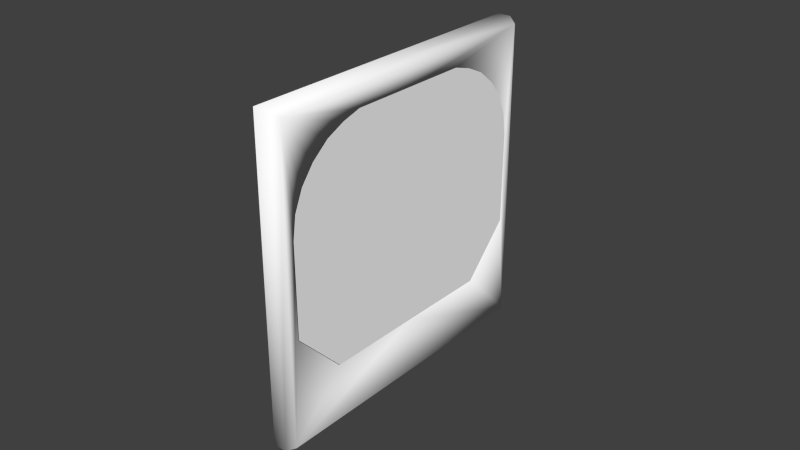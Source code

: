 # Source: ai.blend  (saved by Blender 2.73.0; exported with 4.5.12 LTS)
import bpy
from mathutils import Matrix  # noqa: F401  (used for matrix-valued properties, if any)

bpy.ops.wm.read_factory_settings(use_empty=True)
scene = bpy.context.scene
scene.name = 'Scene'

# ---- collections
col_collection_1 = bpy.data.collections.new('Collection 1'); scene.collection.children.link(col_collection_1)
col_collection_2 = bpy.data.collections.new('Collection 2'); scene.collection.children.link(col_collection_2)

# ---- materials (node trees are filled in below, after node groups)
mat_defaultwhite = bpy.data.materials.new('DefaultWhite')
mat_defaultwhite.alpha_threshold = 0.0
mat_defaultwhite.use_transparent_shadow = False
mat_defaultwhite.diffuse_color = (1.0, 1.0, 1.0, 1.0)
mat_defaultwhite.roughness = 0.5
mat_defaultwhite.line_color = (0.0, 0.0, 0.0, 1.0)
mat_transparent = bpy.data.materials.new('transparent')
mat_transparent.alpha_threshold = 0.0
mat_transparent.use_transparent_shadow = False
mat_transparent.diffuse_color = (1.0, 1.0, 1.0, 1.0)
mat_transparent.roughness = 0.5
mat_transparent.line_color = (0.0, 0.0, 0.0, 0.15)

# ---- node groups
ng_auto_smooth = bpy.data.node_groups.new('Auto Smooth', 'GeometryNodeTree')
_s = ng_auto_smooth.interface.new_socket(name='Geometry', in_out='OUTPUT', socket_type='NodeSocketGeometry')
_s = ng_auto_smooth.interface.new_socket(name='Geometry', in_out='INPUT', socket_type='NodeSocketGeometry')
_s = ng_auto_smooth.interface.new_socket(name='Angle', in_out='INPUT', socket_type='NodeSocketFloat')
_s.subtype = 'ANGLE'
_s.min_value = 0.0
_s.max_value = 3.142
ng_auto_smooth.is_modifier = True
_N = ng_auto_smooth.nodes; _L = ng_auto_smooth.links
n0 = _N.new('NodeGroupOutput'); n0.name = 'Group Output'; n0.location = (480, -100)
n1 = _N.new('NodeGroupInput'); n1.name = 'Group Input'; n1.location = (-420, -300)
n2 = _N.new('NodeGroupInput'); n2.name = 'Group Input.001'; n2.location = (-60, -100)
n3 = _N.new('GeometryNodeSetShadeSmooth'); n3.name = 'Set Shade Smooth'; n3.location = (120, -100)
n3.domain = 'EDGE'
n4 = _N.new('GeometryNodeSetShadeSmooth'); n4.name = 'Set Shade Smooth.001'; n4.location = (300, -100)
n5 = _N.new('GeometryNodeInputMeshEdgeAngle'); n5.name = 'Edge Angle'; n5.location = (-420, -220)
n6 = _N.new('GeometryNodeInputEdgeSmooth'); n6.name = 'Is Edge Smooth'; n6.location = (-60, -160)
n7 = _N.new('GeometryNodeInputShadeSmooth'); n7.name = 'Is Face Smooth'; n7.location = (-240, -340)
n8 = _N.new('FunctionNodeBooleanMath'); n8.name = 'Boolean Math'; n8.location = (-60, -220)
n9 = _N.new('FunctionNodeCompare'); n9.name = 'Compare'; n9.location = (-240, -180)
n9.operation = 'LESS_EQUAL'
_L.new(n5.outputs[0], n9.inputs[0])
_L.new(n4.outputs[0], n0.inputs[0])
_L.new(n1.outputs[1], n9.inputs[1])
_L.new(n9.outputs[0], n8.inputs[0])
_L.new(n7.outputs[0], n8.inputs[1])
_L.new(n2.outputs[0], n3.inputs[0])
_L.new(n6.outputs[0], n3.inputs[1])
_L.new(n3.outputs[0], n4.inputs[0])
_L.new(n8.outputs[0], n3.inputs[2])
n0.is_active_output = True

# ---- material node trees

# ---- world
world_world = bpy.data.worlds.new('World'); scene.world = world_world
world_world.color = (0.05088, 0.05088, 0.05088)
world_world.use_sun_shadow = False
world_world.sun_shadow_jitter_overblur = 0.0
world_world.cycles.sampling_method = 'MANUAL'
world_world.cycles.sample_map_resolution = 256

# ---- meshes
me_aircraft = bpy.data.meshes.new('aircraft')
me_aircraft.from_pydata([(-0.2553, -1.0, -1.0), (-0.2553, 0.0, -1.0), (-0.07997, 0.0, -0.9558), (-0.08367, -1.0, -1.0), (-0.2553, -1.0, 1.0), (-0.08367, -1.0, 1.0), (-0.2553, -0.8039, 1.0), (-0.2553, -0.8039, -1.0), (-0.08367, -0.8039, 1.0), (-0.08367, -0.8039, -1.0), (-0.2553, -0.5289, 0.0), (-0.07997, -0.5055, 0.0), (-0.08367, 0.8039, -1.0), (-0.08367, 0.8039, 1.0), (-0.2553, 0.8039, -1.0), (-0.2553, 0.8039, 1.0), (-0.08367, 1.0, 1.0), (-0.2553, 1.0, 1.0), (-0.08367, 1.0, -1.0), (-0.2553, 1.0, -1.0), (-0.2553, -0.05159, 0.9025), (-0.07997, -0.0493, 0.8625), (-0.2553, 0.5289, 0.0), (-0.07997, 0.5055, 0.0), (-0.2553, 0.0, 3.411), (-0.07997, 0.0, 3.26), (-0.2553, 0.05159, 0.9025), (-0.07997, 0.0493, 0.8625), (-0.2232, -0.1901, -27.69), (-0.1242, -0.1901, -27.69), (-0.2232, -0.1901, -0.2737), (-0.1242, -0.1901, -0.2737), (-0.2232, -0.1683, -0.2737), (-0.2232, -0.1683, -27.69), (-0.1242, -0.1683, -0.2737), (-0.1242, -0.1683, -27.69), (-0.2232, 0.1901, -27.69), (-0.1242, 0.1901, -27.69), (-0.2232, 0.1901, -0.2737), (-0.1242, 0.1901, -0.2737), (-0.2232, 0.1683, -0.2737), (-0.2232, 0.1683, -27.69), (-0.1242, 0.1683, -0.2737), (-0.1242, 0.1683, -27.69)], [], [(8, 5, 3, 9), (5, 4, 0, 3), (27, 26, 24, 25), (0, 7, 9, 3), (5, 8, 6, 4), (6, 8, 9, 7), (10, 1, 2, 11), (15, 14, 12, 13), (16, 17, 15, 13), (19, 18, 12, 14), (16, 18, 19, 17), (13, 12, 18, 16), (11, 21, 20, 10), (21, 11, 2), (23, 22, 26, 27), (25, 2, 27), (22, 23, 2, 1), (21, 25, 24, 20), (25, 21, 2), (27, 2, 23), (34, 31, 29, 35), (31, 30, 28, 29), (32, 34, 35, 33), (42, 43, 37, 39), (39, 37, 36, 38), (40, 41, 43, 42)])
me_aircraft.polygons.foreach_set('use_smooth', [True] * 26)
_uv = me_aircraft.uv_layers.new(name='CarteUV')
_uv.uv.foreach_set('vector', [0.1259, 0.2183, 0.09237, 0.2183, 0.09237, 0.2078, 0.1259, 0.2078, 0.09237, 0.2183, 0.09237, 0.2183, 0.09237, 0.2078, 0.09237, 0.2078, 0.2721, 0.2177, 0.2721, 0.2177, 0.2633, 0.2309, 0.2633, 0.2309, 0.09237, 0.2078, 0.1259, 0.2078, 0.1259, 0.2078, 0.09237, 0.2078, 0.09237, 0.2183, 0.1259, 0.2183, 0.1259, 0.2183, 0.09237, 0.2183, 0.1259, 0.2183, 0.1259, 0.2183, 0.1259, 0.2078, 0.1259, 0.2078, 0.1729, 0.213, 0.2633, 0.2078, 0.2633, 0.2078, 0.1729, 0.213, 0.4007, 0.2183, 0.4007, 0.2078, 0.4007, 0.2078, 0.4007, 0.2183, 0.4342, 0.2183, 0.4342, 0.2183, 0.4007, 0.2183, 0.4007, 0.2183, 0.4342, 0.2078, 0.4342, 0.2078, 0.4007, 0.2078, 0.4007, 0.2078, 0.4342, 0.2183, 0.4342, 0.2078, 0.4342, 0.2078, 0.4342, 0.2183, 0.4007, 0.2183, 0.4007, 0.2078, 0.4342, 0.2078, 0.4342, 0.2183, 0.1729, 0.213, 0.2545, 0.2177, 0.2545, 0.2177, 0.1729, 0.213, 0.2545, 0.2177, 0.1729, 0.213, 0.2633, 0.2078, 0.3537, 0.213, 0.3537, 0.213, 0.2721, 0.2177, 0.2721, 0.2177, 0.2633, 0.2309, 0.2633, 0.2078, 0.2721, 0.2177, 0.3537, 0.213, 0.3537, 0.213, 0.2633, 0.2078, 0.2633, 0.2078, 0.2545, 0.2177, 0.2633, 0.2309, 0.2633, 0.2309, 0.2545, 0.2177, 0.2633, 0.2309, 0.2545, 0.2177, 0.2633, 0.2078, 0.2721, 0.2177, 0.2633, 0.2078, 0.3537, 0.213, 0.2489, 0.2068, 0.246, 0.2068, 0.246, 0.09592, 0.2489, 0.09592, 0.246, 0.2068, 0.246, 0.2068, 0.246, 0.09592, 0.246, 0.09592, 0.2489, 0.2068, 0.2489, 0.2068, 0.2489, 0.09592, 0.2489, 0.09592, 0.2814, 0.2068, 0.2814, 0.09592, 0.2842, 0.09592, 0.2842, 0.2068, 0.2842, 0.2068, 0.2842, 0.09592, 0.2842, 0.09592, 0.2842, 0.2068, 0.2814, 0.2068, 0.2814, 0.09592, 0.2814, 0.09592, 0.2814, 0.2068])
me_aircraft.materials.append(mat_defaultwhite)
me_aircraft.use_remesh_preserve_volume = False
me_aircraft.use_remesh_preserve_attributes = False
me_aircraft.use_mirror_vertex_groups = False
me_aircraft.update()
me_face = bpy.data.meshes.new('face')
me_face.from_pydata([(-0.01458, 0.01888, 0.01888), (-0.01458, 0.0222, 0.01484), (-0.01458, 0.02467, 0.01022), (-0.01458, 0.02619, 0.00521), (-0.01458, 0.02671, 1.907e-08), (-0.01458, 0.02619, -0.00521), (-0.01458, 0.02467, -0.01022), (-0.01458, 0.0222, -0.01484), (-0.01458, 0.01888, -0.01888), (-0.01458, 0.01484, -0.0222), (-0.01458, 0.01022, -0.02467), (-0.01458, 0.00521, -0.02619), (-0.01458, 1.91e-08, -0.02671), (-0.01458, -0.00521, -0.02619), (-0.01458, -0.01022, -0.02467), (-0.01458, -0.01484, -0.0222), (-0.01458, -0.01888, -0.01888), (-0.01458, -0.0222, -0.01484), (-0.01458, -0.02467, -0.01022), (-0.01458, -0.02619, -0.00521), (-0.01458, -0.02671, 1.907e-08), (-0.01458, -0.02619, 0.00521), (-0.01458, -0.02467, 0.01022), (-0.01458, -0.0222, 0.01484), (-0.01458, -0.01888, 0.01888), (-0.01458, -0.01484, 0.0222), (-0.01458, -0.01022, 0.02467), (-0.01458, -0.00521, 0.02619), (-0.01458, 1.91e-08, 0.02671), (-0.01458, 0.00521, 0.02619), (-0.01458, 0.01022, 0.02467), (-0.01458, 0.01484, 0.0222), (-0.01458, 1.91e-08, 1.907e-08)], [], [(1, 0, 32), (1, 32, 2), (3, 2, 32), (3, 32, 4), (5, 4, 32), (5, 32, 6), (7, 6, 32), (8, 7, 32), (9, 8, 32), (9, 32, 10), (11, 10, 32), (12, 11, 32), (13, 12, 32), (13, 32, 14), (15, 14, 32), (16, 15, 32), (16, 32, 17), (18, 17, 32), (19, 18, 32), (19, 32, 20), (21, 20, 32), (22, 21, 32), (23, 22, 32), (24, 23, 32), (25, 24, 32), (26, 25, 32), (27, 26, 32), (28, 27, 32), (29, 28, 32), (30, 29, 32), (31, 30, 32), (31, 32, 0)])
me_face.polygons.foreach_set('use_smooth', [True] * 32)
_uv = me_face.uv_layers.new(name='UVMap')
_uv.uv.foreach_set('vector', [0.8908, 0.3518, 0.8681, 0.3794, 0.7393, 0.2506, 0.8908, 0.3518, 0.7393, 0.2506, 0.9076, 0.3203, 0.918, 0.2861, 0.9076, 0.3203, 0.7393, 0.2506, 0.918, 0.2861, 0.7393, 0.2506, 0.9215, 0.2506, 0.918, 0.215, 0.9215, 0.2506, 0.7393, 0.2506, 0.918, 0.215, 0.7393, 0.2506, 0.9076, 0.1809, 0.8908, 0.1494, 0.9076, 0.1809, 0.7393, 0.2506, 0.8681, 0.1218, 0.8908, 0.1494, 0.7393, 0.2506, 0.8405, 0.09914, 0.8681, 0.1218, 0.7393, 0.2506, 0.8405, 0.09914, 0.7393, 0.2506, 0.809, 0.08231, 0.7749, 0.07195, 0.809, 0.08231, 0.7393, 0.2506, 0.7393, 0.06845, 0.7749, 0.07195, 0.7393, 0.2506, 0.7038, 0.07195, 0.7393, 0.06845, 0.7393, 0.2506, 0.7038, 0.07195, 0.7393, 0.2506, 0.6696, 0.08231, 0.6382, 0.09914, 0.6696, 0.08231, 0.7393, 0.2506, 0.6106, 0.1218, 0.6382, 0.09914, 0.7393, 0.2506, 0.6106, 0.1218, 0.7393, 0.2506, 0.5879, 0.1494, 0.5711, 0.1809, 0.5879, 0.1494, 0.7393, 0.2506, 0.5607, 0.215, 0.5711, 0.1809, 0.7393, 0.2506, 0.5607, 0.215, 0.7393, 0.2506, 0.5572, 0.2506, 0.5607, 0.2861, 0.5572, 0.2506, 0.7393, 0.2506, 0.5711, 0.3203, 0.5607, 0.2861, 0.7393, 0.2506, 0.5879, 0.3518, 0.5711, 0.3203, 0.7393, 0.2506, 0.6106, 0.3794, 0.5879, 0.3518, 0.7393, 0.2506, 0.6382, 0.402, 0.6106, 0.3794, 0.7393, 0.2506, 0.6696, 0.4188, 0.6382, 0.402, 0.7393, 0.2506, 0.7038, 0.4292, 0.6696, 0.4188, 0.7393, 0.2506, 0.7393, 0.4327, 0.7038, 0.4292, 0.7393, 0.2506, 0.7749, 0.4292, 0.7393, 0.4327, 0.7393, 0.2506, 0.809, 0.4188, 0.7749, 0.4292, 0.7393, 0.2506, 0.8405, 0.402, 0.809, 0.4188, 0.7393, 0.2506, 0.8405, 0.402, 0.7393, 0.2506, 0.8681, 0.3794])
me_face.materials.append(mat_defaultwhite)
me_face.use_remesh_preserve_volume = False
me_face.use_remesh_preserve_attributes = False
me_face.use_mirror_vertex_groups = False
me_face.update()
me_bkg = bpy.data.meshes.new('bkg')
me_bkg.from_pydata([(-0.005717, -0.05015, -0.0497), (-0.005717, -0.05015, 0.05026), (-0.005717, -0.00017, -0.0497), (-0.005717, -0.00017, 0.05026), (-0.005717, 0.04981, -0.0497), (-0.005717, 0.04981, 0.05026)], [], [(4, 5, 3, 2), (3, 1, 0, 2)])
_uv = me_bkg.uv_layers.new(name='UVMap')
_uv.uv.foreach_set('vector', [0.2424, 0.06073, 0.2424, 0.01683, 0.2644, 0.01683, 0.2644, 0.06073, 0.2644, 0.01683, 0.2863, 0.01683, 0.2863, 0.06073, 0.2644, 0.06073])
me_bkg.materials.append(mat_defaultwhite)
me_bkg.use_remesh_preserve_volume = False
me_bkg.use_remesh_preserve_attributes = False
me_bkg.use_mirror_vertex_groups = False
me_bkg.update()
me_roll = bpy.data.meshes.new('Roll')
me_roll.from_pydata([(-0.012, -0.01877, 0.01876), (-0.012, -0.01475, 0.02206), (-0.012, -0.01016, 0.02451), (-0.012, -0.00518, 0.02602), (-0.012, 4.683e-07, 0.02653), (-0.012, 0.005179, 0.02602), (-0.012, 0.01016, 0.02451), (-0.012, 0.01475, 0.02206), (-0.012, 0.01877, 0.01876), (-0.012, 0.02207, 0.01473), (-0.012, 0.02453, 0.01014), (-0.012, 0.02604, 0.005162), (-0.012, 0.02655, -1.7e-05), (-0.012, 0.02604, -0.005196), (-0.012, 0.02453, -0.01018), (-0.012, 0.02207, -0.01477), (-0.012, 0.01877, -0.01879), (-0.012, 0.01475, -0.02209), (-0.012, 0.01016, -0.02454), (-0.012, 0.005179, -0.02606), (-0.012, 4.683e-07, -0.02657), (-0.012, -0.00518, -0.02606), (-0.012, -0.01016, -0.02454), (-0.012, -0.01475, -0.02209), (-0.012, -0.01877, -0.01879), (-0.012, -0.02207, -0.01477), (-0.012, -0.02453, -0.01018), (-0.012, -0.02604, -0.005196), (-0.012, -0.02655, -1.7e-05), (-0.012, -0.02604, 0.005162), (-0.012, -0.02453, 0.01014), (-0.012, -0.02207, 0.01473), (-0.012, -0.02499, 0.02497), (-0.012, -0.01963, 0.02937), (-0.012, -0.01352, 0.03263), (-0.012, -0.006895, 0.03464), (-0.012, 4.683e-07, 0.03532), (-0.012, 0.006894, 0.03464), (-0.012, 0.01352, 0.03263), (-0.012, 0.01963, 0.02937), (-0.012, 0.02499, 0.02497), (-0.012, 0.02938, 0.01962), (-0.012, 0.03265, 0.01351), (-0.012, 0.03466, 0.006877), (-0.012, 0.03534, -1.7e-05), (-0.012, 0.03466, -0.006912), (-0.012, 0.03265, -0.01354), (-0.012, 0.02938, -0.01965), (-0.012, 0.02499, -0.02501), (-0.012, 0.01963, -0.0294), (-0.012, 0.01352, -0.03267), (-0.012, 0.006894, -0.03468), (-0.012, -5.317e-07, -0.03536), (-0.012, -0.006895, -0.03468), (-0.012, -0.01352, -0.03267), (-0.012, -0.01963, -0.0294), (-0.012, -0.02499, -0.02501), (-0.012, -0.02938, -0.01965), (-0.012, -0.03265, -0.01354), (-0.012, -0.03466, -0.006912), (-0.012, -0.03534, -1.7e-05), (-0.012, -0.03466, 0.006877), (-0.012, -0.03265, 0.01351), (-0.012, -0.02938, 0.01962), (-0.01498, -0.02207, 0.01473), (-0.01498, -0.02453, 0.01014), (-0.01498, -0.02604, 0.005162), (-0.01498, -0.02655, -1.7e-05), (-0.01498, -0.02604, -0.005196), (-0.01498, -0.02453, -0.01018), (-0.01498, -0.02207, -0.01477), (-0.01498, -0.01877, -0.01879), (-0.01498, -0.01475, -0.02209), (-0.01498, -0.01016, -0.02454), (-0.01498, -0.00518, -0.02606), (-0.01498, 4.683e-07, -0.02657), (-0.01498, 0.005179, -0.02606), (-0.01498, 0.01016, -0.02454), (-0.01498, 0.01475, -0.02209), (-0.01498, 0.01877, -0.01879), (-0.01498, 0.02207, -0.01477), (-0.01498, 0.02453, -0.01018), (-0.01498, 0.02604, -0.005196), (-0.01498, 0.02655, -1.7e-05), (-0.01498, 0.02604, 0.005162), (-0.01498, 0.02453, 0.01014), (-0.01498, 0.02207, 0.01473), (-0.01498, 0.01877, 0.01876), (-0.01498, 0.01475, 0.02206), (-0.01498, 0.01016, 0.02451), (-0.01498, 0.005179, 0.02602), (-0.01498, 4.683e-07, 0.02653), (-0.01498, -0.00518, 0.02602), (-0.01498, -0.01016, 0.02451), (-0.01498, -0.01475, 0.02206), (-0.01498, -0.01877, 0.01876)], [], [(32, 0, 1, 33), (2, 34, 33, 1), (3, 35, 34, 2), (4, 36, 35, 3), (5, 37, 36, 4), (6, 38, 37, 5), (7, 39, 38, 6), (8, 40, 39, 7), (9, 41, 40, 8), (10, 42, 41, 9), (11, 43, 42, 10), (12, 44, 43, 11), (13, 45, 44, 12), (14, 46, 45, 13), (15, 47, 46, 14), (16, 48, 47, 15), (17, 49, 48, 16), (18, 50, 49, 17), (19, 51, 50, 18), (20, 52, 51, 19), (21, 53, 52, 20), (22, 54, 53, 21), (23, 55, 54, 22), (24, 56, 55, 23), (25, 57, 56, 24), (26, 58, 57, 25), (27, 59, 58, 26), (28, 60, 59, 27), (29, 61, 60, 28), (30, 62, 61, 29), (31, 63, 62, 30), (0, 32, 63, 31), (31, 30, 65, 64), (17, 16, 79, 78), (21, 20, 75, 74), (6, 5, 90, 89), (18, 17, 78, 77), (7, 6, 89, 88), (30, 29, 66, 65), (29, 28, 67, 66), (9, 8, 87, 86), (27, 26, 69, 68), (19, 18, 77, 76), (25, 24, 71, 70), (10, 9, 86, 85), (28, 27, 68, 67), (26, 25, 70, 69), (1, 0, 95, 94), (24, 23, 72, 71), (2, 1, 94, 93), (0, 31, 64, 95), (8, 7, 88, 87), (3, 2, 93, 92), (12, 11, 84, 83), (16, 15, 80, 79), (11, 10, 85, 84), (4, 3, 92, 91), (22, 21, 74, 73), (5, 4, 91, 90), (15, 14, 81, 80), (14, 13, 82, 81), (13, 12, 83, 82), (20, 19, 76, 75), (23, 22, 73, 72)])
me_roll.polygons.foreach_set('use_smooth', [True] * 64)
_uv = me_roll.uv_layers.new(name='UVMap')
_uv.uv.foreach_set('vector', [0.09451, 0.3807, 0.1366, 0.3386, 0.1639, 0.3609, 0.1308, 0.4105, 0.195, 0.3776, 0.1722, 0.4326, 0.1308, 0.4105, 0.1639, 0.3609, 0.2288, 0.3878, 0.2172, 0.4463, 0.1722, 0.4326, 0.195, 0.3776, 0.2639, 0.3913, 0.2639, 0.4509, 0.2172, 0.4463, 0.2288, 0.3878, 0.299, 0.3878, 0.3106, 0.4463, 0.2639, 0.4509, 0.2639, 0.3913, 0.3328, 0.3776, 0.3556, 0.4326, 0.3106, 0.4463, 0.299, 0.3878, 0.3639, 0.3609, 0.397, 0.4105, 0.3556, 0.4326, 0.3328, 0.3776, 0.3911, 0.3386, 0.4333, 0.3807, 0.397, 0.4105, 0.3639, 0.3609, 0.4135, 0.3113, 0.4631, 0.3444, 0.4333, 0.3807, 0.3911, 0.3386, 0.4301, 0.2802, 0.4852, 0.303, 0.4631, 0.3444, 0.4135, 0.3113, 0.4404, 0.2464, 0.4988, 0.2581, 0.4852, 0.303, 0.4301, 0.2802, 0.4438, 0.2113, 0.5034, 0.2113, 0.4988, 0.2581, 0.4404, 0.2464, 0.4404, 0.1762, 0.4988, 0.1646, 0.5034, 0.2113, 0.4438, 0.2113, 0.4301, 0.1425, 0.4852, 0.1197, 0.4988, 0.1646, 0.4404, 0.1762, 0.4135, 0.1114, 0.4631, 0.07825, 0.4852, 0.1197, 0.4301, 0.1425, 0.3911, 0.08409, 0.4333, 0.04195, 0.4631, 0.07825, 0.4135, 0.1114, 0.3639, 0.06171, 0.397, 0.01216, 0.4333, 0.04195, 0.3911, 0.08409, 0.3328, 0.04508, 0.3556, -0.009975, 0.397, 0.01216, 0.3639, 0.06171, 0.299, 0.03484, 0.3106, -0.02361, 0.3556, -0.009975, 0.3328, 0.04508, 0.2639, 0.03138, 0.2639, -0.02821, 0.3106, -0.02361, 0.299, 0.03484, 0.2288, 0.03484, 0.2172, -0.02361, 0.2639, -0.02821, 0.2639, 0.03138, 0.195, 0.04508, 0.1722, -0.009975, 0.2172, -0.02361, 0.2288, 0.03484, 0.1639, 0.06171, 0.1308, 0.01216, 0.1722, -0.009975, 0.195, 0.04508, 0.1366, 0.08409, 0.09451, 0.04195, 0.1308, 0.01216, 0.1639, 0.06171, 0.1143, 0.1114, 0.06472, 0.07825, 0.09451, 0.04195, 0.1366, 0.08409, 0.09765, 0.1425, 0.04259, 0.1197, 0.06472, 0.07825, 0.1143, 0.1114, 0.08741, 0.1762, 0.02896, 0.1646, 0.04259, 0.1197, 0.09765, 0.1425, 0.08395, 0.2113, 0.02436, 0.2113, 0.02896, 0.1646, 0.08741, 0.1762, 0.08741, 0.2464, 0.02896, 0.2581, 0.02436, 0.2113, 0.08395, 0.2113, 0.09765, 0.2802, 0.04259, 0.303, 0.02896, 0.2581, 0.08741, 0.2464, 0.1143, 0.3113, 0.06472, 0.3444, 0.04259, 0.303, 0.09765, 0.2802, 0.1366, 0.3386, 0.09451, 0.3807, 0.06472, 0.3444, 0.1143, 0.3113, 0.1143, 0.3113, 0.09765, 0.2802, 0.09765, 0.2802, 0.1143, 0.3113, 0.3639, 0.06171, 0.3911, 0.08409, 0.3911, 0.08409, 0.3639, 0.06171, 0.2288, 0.03484, 0.2639, 0.03138, 0.2639, 0.03138, 0.2288, 0.03484, 0.3328, 0.3776, 0.299, 0.3878, 0.299, 0.3878, 0.3328, 0.3776, 0.3328, 0.04508, 0.3639, 0.06171, 0.3639, 0.06171, 0.3328, 0.04508, 0.3639, 0.3609, 0.3328, 0.3776, 0.3328, 0.3776, 0.3639, 0.3609, 0.09765, 0.2802, 0.08741, 0.2464, 0.08741, 0.2464, 0.09765, 0.2802, 0.08741, 0.2464, 0.08395, 0.2113, 0.08395, 0.2113, 0.08741, 0.2464, 0.4135, 0.3113, 0.3911, 0.3386, 0.3911, 0.3386, 0.4135, 0.3113, 0.08741, 0.1762, 0.09765, 0.1425, 0.09765, 0.1425, 0.08741, 0.1762, 0.299, 0.03484, 0.3328, 0.04508, 0.3328, 0.04508, 0.299, 0.03484, 0.1143, 0.1114, 0.1366, 0.08409, 0.1366, 0.08409, 0.1143, 0.1114, 0.4301, 0.2802, 0.4135, 0.3113, 0.4135, 0.3113, 0.4301, 0.2802, 0.08395, 0.2113, 0.08741, 0.1762, 0.08741, 0.1762, 0.08395, 0.2113, 0.09765, 0.1425, 0.1143, 0.1114, 0.1143, 0.1114, 0.09765, 0.1425, 0.1639, 0.3609, 0.1366, 0.3386, 0.1366, 0.3386, 0.1639, 0.3609, 0.1366, 0.08409, 0.1639, 0.06171, 0.1639, 0.06171, 0.1366, 0.08409, 0.195, 0.3776, 0.1639, 0.3609, 0.1639, 0.3609, 0.195, 0.3776, 0.1366, 0.3386, 0.1143, 0.3113, 0.1143, 0.3113, 0.1366, 0.3386, 0.3911, 0.3386, 0.3639, 0.3609, 0.3639, 0.3609, 0.3911, 0.3386, 0.2288, 0.3878, 0.195, 0.3776, 0.195, 0.3776, 0.2288, 0.3878, 0.4438, 0.2113, 0.4404, 0.2464, 0.4404, 0.2464, 0.4438, 0.2113, 0.3911, 0.08409, 0.4135, 0.1114, 0.4135, 0.1114, 0.3911, 0.08409, 0.4404, 0.2464, 0.4301, 0.2802, 0.4301, 0.2802, 0.4404, 0.2464, 0.2639, 0.3913, 0.2288, 0.3878, 0.2288, 0.3878, 0.2639, 0.3913, 0.195, 0.04508, 0.2288, 0.03484, 0.2288, 0.03484, 0.195, 0.04508, 0.299, 0.3878, 0.2639, 0.3913, 0.2639, 0.3913, 0.299, 0.3878, 0.4135, 0.1114, 0.4301, 0.1425, 0.4301, 0.1425, 0.4135, 0.1114, 0.4301, 0.1425, 0.4404, 0.1762, 0.4404, 0.1762, 0.4301, 0.1425, 0.4404, 0.1762, 0.4438, 0.2113, 0.4438, 0.2113, 0.4404, 0.1762, 0.2639, 0.03138, 0.299, 0.03484, 0.299, 0.03484, 0.2639, 0.03138, 0.1639, 0.06171, 0.195, 0.04508, 0.195, 0.04508, 0.1639, 0.06171])
me_roll.materials.append(mat_defaultwhite)
me_roll.use_remesh_preserve_volume = False
me_roll.use_remesh_preserve_attributes = False
me_roll.use_mirror_vertex_groups = False
me_roll.update()
me_pitch = bpy.data.meshes.new('Pitch')
me_pitch.from_pydata([(-0.014, 0.02121, 0.01414), (-0.014, 0.02334, 0.01111), (-0.014, 0.02467, 0.007654), (-0.014, 0.02549, 0.003902), (-0.014, 0.02576, 5.684e-14), (-0.014, 0.02549, -0.003902), (-0.014, 0.02467, -0.007653), (-0.014, 0.02334, -0.01111), (-0.014, 0.02121, -0.01414), (-0.014, 0.01667, -0.01663), (-0.014, 0.01148, -0.01848), (-0.014, 0.005853, -0.01962), (-0.014, 0.0, -0.02), (-0.014, -0.005852, -0.01962), (-0.014, -0.01148, -0.01848), (-0.014, -0.01667, -0.01663), (-0.014, -0.02121, -0.01414), (-0.014, -0.02333, -0.01111), (-0.014, -0.02467, -0.007653), (-0.014, -0.02548, -0.003902), (-0.014, -0.02576, 5.684e-14), (-0.014, -0.02548, 0.003902), (-0.014, -0.02467, 0.007654), (-0.014, -0.02333, 0.01111), (-0.014, -0.02121, 0.01414), (-0.014, -0.01667, 0.01663), (-0.014, -0.01148, 0.01848), (-0.014, -0.005852, 0.01962), (-0.014, 0.0, 0.02), (-0.014, 0.005853, 0.01962), (-0.014, 0.01148, 0.01848), (-0.014, 0.01667, 0.01663), (-0.014, 0.0, 0.0), (-0.014, 0.0, 0.0), (-0.014, 0.0, 0.0), (-0.014, 0.0, 0.0), (-0.014, 0.0, 0.0), (-0.014, 0.0, 0.0), (-0.014, 0.0, 0.0), (-0.014, 0.0, 0.0), (-0.014, 0.0, 0.0), (-0.014, 0.0, 0.0), (-0.014, 0.0, 0.0), (-0.014, 0.0, 0.0), (-0.014, 0.0, 0.0), (-0.014, 0.0, 0.0), (-0.014, 0.0, 0.0), (-0.014, 0.0, 0.0), (-0.014, 0.0, 0.0), (-0.014, 0.0, 0.0), (-0.014, 0.0, 0.0), (-0.014, 0.0, 0.0), (-0.014, 0.0, 0.0), (-0.014, 0.0, 0.0), (-0.014, 0.0, 0.0), (-0.014, 0.0, 0.0), (-0.014, 0.0, 0.0), (-0.014, 0.0, 0.0), (-0.014, 0.0, 0.0), (-0.014, 0.0, 0.0), (-0.014, 0.0, 0.0), (-0.014, 0.0, 0.0), (-0.014, 0.0, 0.0), (-0.014, 0.0, 0.0), (-0.015, 0.02185, 0.01457), (-0.015, 0.02369, 0.01144), (-0.015, 0.02507, 0.007884), (-0.015, 0.02591, 0.004019), (-0.015, 0.02619, 5.684e-14), (-0.015, 0.02591, -0.004019), (-0.015, 0.02507, -0.007883), (-0.015, 0.02369, -0.01144), (-0.015, 0.02185, -0.01457), (-0.015, 0.01717, -0.01713), (-0.015, 0.01182, -0.01903), (-0.015, 0.006029, -0.0202), (-0.015, 0.0, -0.0206), (-0.015, -0.006028, -0.0202), (-0.015, -0.01182, -0.01903), (-0.015, -0.01717, -0.01713), (-0.015, -0.02185, -0.01457), (-0.015, -0.02369, -0.01144), (-0.015, -0.02506, -0.007883), (-0.015, -0.02591, -0.004019), (-0.015, -0.02619, 5.684e-14), (-0.015, -0.02591, 0.004019), (-0.015, -0.02506, 0.007884), (-0.015, -0.02369, 0.01144), (-0.015, -0.02185, 0.01457), (-0.015, -0.01717, 0.01713), (-0.015, -0.01182, 0.01903), (-0.015, -0.006028, 0.0202), (-0.015, 0.0, 0.0206), (-0.015, 0.006029, 0.0202), (-0.015, 0.01182, 0.01903), (-0.015, 0.01717, 0.01713), (-0.015, 0.0, 0.0), (-0.015, 0.0, 0.0), (-0.015, 0.0, 0.0), (-0.015, 0.0, 0.0), (-0.015, 0.0, 0.0), (-0.015, 0.0, 0.0), (-0.015, 0.0, 0.0), (-0.015, 0.0, 0.0), (-0.015, 0.0, 0.0), (-0.015, 0.0, 0.0), (-0.015, 0.0, 0.0), (-0.015, 0.0, 0.0), (-0.015, 0.0, 0.0), (-0.015, 0.0, 0.0), (-0.015, 0.0, 0.0), (-0.015, 0.0, 0.0), (-0.015, 0.0, 0.0), (-0.015, 0.0, 0.0), (-0.015, 0.0, 0.0), (-0.015, 0.0, 0.0), (-0.015, 0.0, 0.0), (-0.015, 0.0, 0.0), (-0.015, 0.0, 0.0), (-0.015, 0.0, 0.0), (-0.015, 0.0, 0.0), (-0.015, 0.0, 0.0), (-0.015, 0.0, 0.0), (-0.015, 0.0, 0.0), (-0.015, 0.0, 0.0), (-0.015, 0.0, 0.0), (-0.015, 0.0, 0.0), (-0.015, 0.0, 0.0)], [], [(1, 0, 32, 33), (2, 1, 33, 34), (3, 2, 34, 35), (4, 3, 35, 36), (5, 4, 36, 37), (6, 5, 37, 38), (7, 6, 38, 39), (8, 7, 39, 40), (9, 8, 40, 41), (10, 9, 41, 42), (11, 10, 42, 43), (12, 11, 43, 44), (13, 12, 44, 45), (13, 45, 46, 14), (15, 14, 46, 47), (16, 15, 47, 48), (17, 16, 48, 49), (18, 17, 49, 50), (19, 18, 50, 51), (20, 19, 51, 52), (21, 20, 52, 53), (22, 21, 53, 54), (23, 22, 54, 55), (24, 23, 55, 56), (25, 24, 56, 57), (26, 25, 57, 58), (27, 26, 58, 59), (28, 27, 59, 60), (29, 28, 60, 61), (30, 29, 61, 62), (30, 62, 63, 31), (32, 0, 31, 63), (0, 1, 65, 64), (1, 2, 66, 65), (2, 3, 67, 66), (3, 4, 68, 67), (4, 5, 69, 68), (5, 6, 70, 69), (6, 7, 71, 70), (7, 8, 72, 71), (8, 9, 73, 72), (9, 10, 74, 73), (10, 11, 75, 74), (11, 12, 76, 75), (12, 13, 77, 76), (13, 14, 78, 77), (14, 15, 79, 78), (15, 16, 80, 79), (16, 17, 81, 80), (17, 18, 82, 81), (18, 19, 83, 82), (19, 20, 84, 83), (20, 21, 85, 84), (21, 22, 86, 85), (22, 23, 87, 86), (23, 24, 88, 87), (24, 25, 89, 88), (25, 26, 90, 89), (26, 27, 91, 90), (27, 28, 92, 91), (28, 29, 93, 92), (29, 30, 94, 93), (30, 31, 95, 94), (31, 0, 64, 95), (33, 32, 96, 97), (34, 33, 97, 98), (35, 34, 98, 99), (36, 35, 99, 100), (37, 36, 100, 101), (38, 37, 101, 102), (39, 38, 102, 103), (40, 39, 103, 104), (41, 40, 104, 105), (42, 41, 105, 106), (43, 42, 106, 107), (44, 43, 107, 108), (45, 44, 108, 109), (46, 45, 109, 110), (47, 46, 110, 111), (48, 47, 111, 112), (49, 48, 112, 113), (50, 49, 113, 114), (51, 50, 114, 115), (52, 51, 115, 116), (53, 52, 116, 117), (54, 53, 117, 118), (55, 54, 118, 119), (56, 55, 119, 120), (57, 56, 120, 121), (58, 57, 121, 122), (59, 58, 122, 123), (60, 59, 123, 124), (61, 60, 124, 125), (62, 61, 125, 126), (63, 62, 126, 127), (32, 63, 127, 96)])
me_pitch.polygons.foreach_set('use_smooth', [True] * 96)
_uv = me_pitch.uv_layers.new(name='UVMap')
_uv.uv.foreach_set('vector', [0.8943, 0.6896, 0.8803, 0.7097, 0.7402, 0.6163, 0.7402, 0.6163, 0.9031, 0.6668, 0.8943, 0.6896, 0.7402, 0.6163, 0.7402, 0.6163, 0.9085, 0.642, 0.9031, 0.6668, 0.7402, 0.6163, 0.7402, 0.6163, 0.9103, 0.6163, 0.9085, 0.642, 0.7402, 0.6163, 0.7402, 0.6163, 0.9085, 0.5905, 0.9103, 0.6163, 0.7402, 0.6163, 0.7402, 0.6163, 0.9031, 0.5657, 0.9085, 0.5905, 0.7402, 0.6163, 0.7402, 0.6163, 0.8943, 0.5429, 0.9031, 0.5657, 0.7402, 0.6163, 0.7402, 0.6163, 0.8803, 0.5229, 0.8943, 0.5429, 0.7402, 0.6163, 0.7402, 0.6163, 0.8503, 0.5064, 0.8803, 0.5229, 0.7402, 0.6163, 0.7402, 0.6163, 0.816, 0.4942, 0.8503, 0.5064, 0.7402, 0.6163, 0.7402, 0.6163, 0.7789, 0.4867, 0.816, 0.4942, 0.7402, 0.6163, 0.7402, 0.6163, 0.7402, 0.4842, 0.7789, 0.4867, 0.7402, 0.6163, 0.7402, 0.6163, 0.7015, 0.4867, 0.7402, 0.4842, 0.7402, 0.6163, 0.7402, 0.6163, 0.7015, 0.4867, 0.7402, 0.6163, 0.7402, 0.6163, 0.6644, 0.4942, 0.6301, 0.5064, 0.6644, 0.4942, 0.7402, 0.6163, 0.7402, 0.6163, 0.6001, 0.5229, 0.6301, 0.5064, 0.7402, 0.6163, 0.7402, 0.6163, 0.5861, 0.5429, 0.6001, 0.5229, 0.7402, 0.6163, 0.7402, 0.6163, 0.5773, 0.5657, 0.5861, 0.5429, 0.7402, 0.6163, 0.7402, 0.6163, 0.5719, 0.5905, 0.5773, 0.5657, 0.7402, 0.6163, 0.7402, 0.6163, 0.5701, 0.6163, 0.5719, 0.5905, 0.7402, 0.6163, 0.7402, 0.6163, 0.5719, 0.642, 0.5701, 0.6163, 0.7402, 0.6163, 0.7402, 0.6163, 0.5773, 0.6668, 0.5719, 0.642, 0.7402, 0.6163, 0.7402, 0.6163, 0.5861, 0.6896, 0.5773, 0.6668, 0.7402, 0.6163, 0.7402, 0.6163, 0.6001, 0.7097, 0.5861, 0.6896, 0.7402, 0.6163, 0.7402, 0.6163, 0.6301, 0.7261, 0.6001, 0.7097, 0.7402, 0.6163, 0.7402, 0.6163, 0.6644, 0.7383, 0.6301, 0.7261, 0.7402, 0.6163, 0.7402, 0.6163, 0.7015, 0.7458, 0.6644, 0.7383, 0.7402, 0.6163, 0.7402, 0.6163, 0.7402, 0.7483, 0.7015, 0.7458, 0.7402, 0.6163, 0.7402, 0.6163, 0.7789, 0.7458, 0.7402, 0.7483, 0.7402, 0.6163, 0.7402, 0.6163, 0.816, 0.7383, 0.7789, 0.7458, 0.7402, 0.6163, 0.7402, 0.6163, 0.816, 0.7383, 0.7402, 0.6163, 0.7402, 0.6163, 0.8503, 0.7261, 0.7402, 0.6163, 0.8803, 0.7097, 0.8503, 0.7261, 0.7402, 0.6163, 0.8803, 0.7097, 0.8943, 0.6896, 0.8967, 0.6918, 0.8845, 0.7125, 0.8943, 0.6896, 0.9031, 0.6668, 0.9057, 0.6683, 0.8967, 0.6918, 0.9031, 0.6668, 0.9085, 0.642, 0.9113, 0.6428, 0.9057, 0.6683, 0.9085, 0.642, 0.9103, 0.6163, 0.9132, 0.6163, 0.9113, 0.6428, 0.9103, 0.6163, 0.9085, 0.5905, 0.9113, 0.5897, 0.9132, 0.6163, 0.9085, 0.5905, 0.9031, 0.5657, 0.9057, 0.5642, 0.9113, 0.5897, 0.9031, 0.5657, 0.8943, 0.5429, 0.8967, 0.5407, 0.9057, 0.5642, 0.8943, 0.5429, 0.8803, 0.5229, 0.8845, 0.5201, 0.8967, 0.5407, 0.8803, 0.5229, 0.8503, 0.5064, 0.8536, 0.5031, 0.8845, 0.5201, 0.8503, 0.5064, 0.816, 0.4942, 0.8183, 0.4906, 0.8536, 0.5031, 0.816, 0.4942, 0.7789, 0.4867, 0.78, 0.4828, 0.8183, 0.4906, 0.7789, 0.4867, 0.7402, 0.4842, 0.7402, 0.4802, 0.78, 0.4828, 0.7402, 0.4842, 0.7015, 0.4867, 0.7004, 0.4828, 0.7402, 0.4802, 0.7015, 0.4867, 0.6644, 0.4942, 0.6621, 0.4906, 0.7004, 0.4828, 0.6644, 0.4942, 0.6301, 0.5064, 0.6268, 0.5031, 0.6621, 0.4906, 0.6301, 0.5064, 0.6001, 0.5229, 0.5959, 0.5201, 0.6268, 0.5031, 0.6001, 0.5229, 0.5861, 0.5429, 0.5837, 0.5407, 0.5959, 0.5201, 0.5861, 0.5429, 0.5773, 0.5657, 0.5747, 0.5642, 0.5837, 0.5407, 0.5773, 0.5657, 0.5719, 0.5905, 0.5691, 0.5897, 0.5747, 0.5642, 0.5719, 0.5905, 0.5701, 0.6163, 0.5672, 0.6163, 0.5691, 0.5897, 0.5701, 0.6163, 0.5719, 0.642, 0.5691, 0.6428, 0.5672, 0.6163, 0.5719, 0.642, 0.5773, 0.6668, 0.5747, 0.6683, 0.5691, 0.6428, 0.5773, 0.6668, 0.5861, 0.6896, 0.5837, 0.6918, 0.5747, 0.6683, 0.5861, 0.6896, 0.6001, 0.7097, 0.5959, 0.7125, 0.5837, 0.6918, 0.6001, 0.7097, 0.6301, 0.7261, 0.6268, 0.7294, 0.5959, 0.7125, 0.6301, 0.7261, 0.6644, 0.7383, 0.6621, 0.742, 0.6268, 0.7294, 0.6644, 0.7383, 0.7015, 0.7458, 0.7004, 0.7497, 0.6621, 0.742, 0.7015, 0.7458, 0.7402, 0.7483, 0.7402, 0.7523, 0.7004, 0.7497, 0.7402, 0.7483, 0.7789, 0.7458, 0.78, 0.7497, 0.7402, 0.7523, 0.7789, 0.7458, 0.816, 0.7383, 0.8183, 0.742, 0.78, 0.7497, 0.816, 0.7383, 0.8503, 0.7261, 0.8536, 0.7294, 0.8183, 0.742, 0.8503, 0.7261, 0.8803, 0.7097, 0.8845, 0.7125, 0.8536, 0.7294, 0.7402, 0.6163, 0.7402, 0.6163, 0.7402, 0.6163, 0.7402, 0.6163, 0.7402, 0.6163, 0.7402, 0.6163, 0.7402, 0.6163, 0.7402, 0.6163, 0.7402, 0.6163, 0.7402, 0.6163, 0.7402, 0.6163, 0.7402, 0.6163, 0.7402, 0.6163, 0.7402, 0.6163, 0.7402, 0.6163, 0.7402, 0.6163, 0.7402, 0.6163, 0.7402, 0.6163, 0.7402, 0.6163, 0.7402, 0.6163, 0.7402, 0.6163, 0.7402, 0.6163, 0.7402, 0.6163, 0.7402, 0.6163, 0.7402, 0.6163, 0.7402, 0.6163, 0.7402, 0.6163, 0.7402, 0.6163, 0.7402, 0.6163, 0.7402, 0.6163, 0.7402, 0.6163, 0.7402, 0.6163, 0.7402, 0.6163, 0.7402, 0.6163, 0.7402, 0.6163, 0.7402, 0.6163, 0.7402, 0.6163, 0.7402, 0.6163, 0.7402, 0.6163, 0.7402, 0.6163, 0.7402, 0.6163, 0.7402, 0.6163, 0.7402, 0.6163, 0.7402, 0.6163, 0.7402, 0.6163, 0.7402, 0.6163, 0.7402, 0.6163, 0.7402, 0.6163, 0.7402, 0.6163, 0.7402, 0.6163, 0.7402, 0.6163, 0.7402, 0.6163, 0.7402, 0.6163, 0.7402, 0.6163, 0.7402, 0.6163, 0.7402, 0.6163, 0.7402, 0.6163, 0.7402, 0.6163, 0.7402, 0.6163, 0.7402, 0.6163, 0.7402, 0.6163, 0.7402, 0.6163, 0.7402, 0.6163, 0.7402, 0.6163, 0.7402, 0.6163, 0.7402, 0.6163, 0.7402, 0.6163, 0.7402, 0.6163, 0.7402, 0.6163, 0.7402, 0.6163, 0.7402, 0.6163, 0.7402, 0.6163, 0.7402, 0.6163, 0.7402, 0.6163, 0.7402, 0.6163, 0.7402, 0.6163, 0.7402, 0.6163, 0.7402, 0.6163, 0.7402, 0.6163, 0.7402, 0.6163, 0.7402, 0.6163, 0.7402, 0.6163, 0.7402, 0.6163, 0.7402, 0.6163, 0.7402, 0.6163, 0.7402, 0.6163, 0.7402, 0.6163, 0.7402, 0.6163, 0.7402, 0.6163, 0.7402, 0.6163, 0.7402, 0.6163, 0.7402, 0.6163, 0.7402, 0.6163, 0.7402, 0.6163, 0.7402, 0.6163, 0.7402, 0.6163, 0.7402, 0.6163, 0.7402, 0.6163, 0.7402, 0.6163, 0.7402, 0.6163, 0.7402, 0.6163, 0.7402, 0.6163, 0.7402, 0.6163, 0.7402, 0.6163, 0.7402, 0.6163, 0.7402, 0.6163, 0.7402, 0.6163, 0.7402, 0.6163, 0.7402, 0.6163, 0.7402, 0.6163, 0.7402, 0.6163, 0.7402, 0.6163, 0.7402, 0.6163, 0.7402, 0.6163, 0.7402, 0.6163, 0.7402, 0.6163, 0.7402, 0.6163, 0.7402, 0.6163, 0.7402, 0.6163, 0.7402, 0.6163, 0.7402, 0.6163, 0.7402, 0.6163, 0.7402, 0.6163, 0.7402, 0.6163, 0.7402, 0.6163, 0.7402, 0.6163, 0.7402, 0.6163, 0.7402, 0.6163])
me_pitch.materials.append(mat_defaultwhite)
me_pitch.use_remesh_preserve_volume = False
me_pitch.use_remesh_preserve_attributes = False
me_pitch.use_mirror_vertex_groups = False
me_pitch.update()
me_fond = bpy.data.meshes.new('fond')
me_fond.from_pydata([(-0.001442, -0.05115, -0.05087), (0.001453, -0.0496, -0.04932), (-0.001442, -0.05115, 0.05144), (0.001453, -0.0496, 0.04989), (0.001453, -0.03876, 0.0345), (0.001453, -0.03311, 0.03914), (0.001453, -0.02705, 0.04197), (0.001453, -0.02079, 0.04379), (0.001453, 4.132e-07, 0.04379), (0.001453, -0.03109, -0.0309), (0.001453, 4.132e-07, -0.04932), (0.001453, 4.132e-07, 0.04989), (-0.001442, 4.132e-07, -0.05087), (-0.001442, 4.132e-07, 0.05144), (0.001453, -0.04663, -0.01496), (0.001453, -0.04683, 0.01512), (0.001453, -0.04582, 0.02239), (0.001453, -0.043, 0.02905), (-0.001442, 0.05115, -0.05087), (0.001453, 0.0496, -0.04932), (-0.001442, 0.05115, 0.05144), (0.001453, 0.0496, 0.04989), (0.001453, 0.03876, 0.0345), (0.001453, 0.03311, 0.03914), (0.001453, 0.02705, 0.04197), (0.001453, 0.02079, 0.04379), (0.001453, 4.132e-07, -0.0309), (0.001453, 0.03109, -0.0309), (0.001453, 0.04663, -0.01496), (0.001453, 0.04683, 0.01512), (0.001453, 0.04582, 0.02239), (0.001453, 0.043, 0.02905), (-0.00101, -0.03876, 0.0345), (-0.00101, -0.03311, 0.03914), (-0.00101, -0.02705, 0.04197), (-0.00101, -0.02079, 0.04379), (-0.00101, 4.132e-07, 0.04379), (-0.00101, -0.03109, -0.0309), (-0.00101, -0.04663, -0.01496), (-0.00101, -0.04683, 0.01512), (-0.00101, -0.04582, 0.02239), (-0.00101, -0.043, 0.02905), (-0.00101, 0.03876, 0.0345), (-0.00101, 0.03311, 0.03914), (-0.00101, 0.02705, 0.04197), (-0.00101, 0.02079, 0.04379), (-0.00101, 4.132e-07, -0.0309), (-0.00101, 0.03109, -0.0309), (-0.00101, 0.04663, -0.01496), (-0.00101, 0.04683, 0.01512), (-0.00101, 0.04582, 0.02239), (-0.00101, 0.043, 0.02905), (-0.005819, -0.05115, -0.05087), (-0.005819, -0.05115, 0.05144), (-0.005819, 4.132e-07, -0.05087), (-0.005819, 4.132e-07, 0.05144), (-0.005819, 0.05115, -0.05087), (-0.005819, 0.05115, 0.05144)], [], [(0, 12, 10, 1), (3, 2, 0, 1), (3, 11, 13, 2), (9, 14, 1), (5, 3, 4), (3, 5, 6), (3, 6, 7), (8, 11, 3, 7), (15, 3, 1, 14), (3, 15, 16), (3, 16, 17), (3, 17, 4), (21, 19, 18, 20), (27, 19, 28), (23, 22, 21), (21, 24, 23), (21, 25, 24), (29, 28, 19, 21), (21, 30, 29), (21, 31, 30), (21, 22, 31), (26, 9, 1, 10), (18, 19, 10, 12), (21, 20, 13, 11), (26, 10, 19, 27), (8, 25, 21, 11), (40, 41, 17, 16), (33, 34, 6, 5), (28, 29, 49, 48), (24, 25, 45, 44), (41, 32, 4, 17), (46, 37, 9, 26), (34, 35, 7, 6), (29, 30, 50, 49), (37, 38, 14, 9), (35, 36, 8, 7), (30, 31, 51, 50), (26, 27, 47, 46), (38, 39, 15, 14), (31, 22, 42, 51), (22, 23, 43, 42), (25, 8, 36, 45), (39, 40, 16, 15), (32, 33, 5, 4), (27, 28, 48, 47), (23, 24, 44, 43), (0, 2, 53, 52), (13, 20, 57, 55), (12, 0, 52, 54), (18, 12, 54, 56), (20, 18, 56, 57), (2, 13, 55, 53)])
me_fond.polygons.foreach_set('use_smooth', [True] * 52)
_uv = me_fond.uv_layers.new(name='UVMap')
_uv.uv.foreach_set('vector', [0.008561, 0.4791, 0.2648, 0.4791, 0.2648, 0.4868, 0.01633, 0.4868, 0.01633, 0.9837, 0.008561, 0.9914, 0.008561, 0.4791, 0.01633, 0.4868, 0.01633, 0.9837, 0.2648, 0.9837, 0.2648, 0.9914, 0.008561, 0.9914, 0.1071, 0.5779, 0.02464, 0.6588, 0.01633, 0.4868, 0.09681, 0.9333, 0.01633, 0.9837, 0.06813, 0.9097, 0.01633, 0.9837, 0.09681, 0.9333, 0.1275, 0.9476, 0.01633, 0.9837, 0.1275, 0.9476, 0.1593, 0.9568, 0.2648, 0.9568, 0.2648, 0.9837, 0.01633, 0.9837, 0.1593, 0.9568, 0.02362, 0.8114, 0.01633, 0.9837, 0.01633, 0.4868, 0.02464, 0.6588, 0.01633, 0.9837, 0.02362, 0.8114, 0.02874, 0.8482, 0.01633, 0.9837, 0.02874, 0.8482, 0.04308, 0.882, 0.01633, 0.9837, 0.04308, 0.882, 0.06813, 0.9097, 0.5132, 0.9837, 0.5132, 0.4868, 0.5196, 0.4791, 0.5196, 0.9914, 0.4225, 0.5779, 0.5132, 0.4868, 0.5014, 0.6588, 0.4327, 0.9333, 0.4614, 0.9097, 0.5132, 0.9837, 0.5132, 0.9837, 0.402, 0.9476, 0.4327, 0.9333, 0.5132, 0.9837, 0.3703, 0.9568, 0.402, 0.9476, 0.5024, 0.8114, 0.5014, 0.6588, 0.5132, 0.4868, 0.5132, 0.9837, 0.5132, 0.9837, 0.4973, 0.8482, 0.5024, 0.8114, 0.5132, 0.9837, 0.4829, 0.882, 0.4973, 0.8482, 0.5132, 0.9837, 0.4614, 0.9097, 0.4829, 0.882, 0.2648, 0.5789, 0.1071, 0.5779, 0.01633, 0.4868, 0.2648, 0.4868, 0.5196, 0.4791, 0.5132, 0.4868, 0.2648, 0.4868, 0.2648, 0.4791, 0.5132, 0.9837, 0.5196, 0.9914, 0.2648, 0.9914, 0.2648, 0.9837, 0.2648, 0.5789, 0.2648, 0.4868, 0.5132, 0.4868, 0.4225, 0.5779, 0.2648, 0.9568, 0.3703, 0.9568, 0.5132, 0.9837, 0.2648, 0.9837, 0.02874, 0.8482, 0.04308, 0.882, 0.04308, 0.882, 0.02874, 0.8482, 0.09681, 0.9333, 0.1275, 0.9476, 0.1275, 0.9476, 0.09681, 0.9333, 0.5014, 0.6588, 0.5024, 0.8114, 0.5024, 0.8114, 0.5014, 0.6588, 0.402, 0.9476, 0.3703, 0.9568, 0.3703, 0.9568, 0.402, 0.9476, 0.04308, 0.882, 0.06813, 0.9097, 0.06813, 0.9097, 0.04308, 0.882, 0.2648, 0.5789, 0.1071, 0.5779, 0.1071, 0.5779, 0.2648, 0.5789, 0.1275, 0.9476, 0.1593, 0.9568, 0.1593, 0.9568, 0.1275, 0.9476, 0.5024, 0.8114, 0.4973, 0.8482, 0.4973, 0.8482, 0.5024, 0.8114, 0.1071, 0.5779, 0.02819, 0.6588, 0.02464, 0.6588, 0.1071, 0.5779, 0.1593, 0.9568, 0.2648, 0.9568, 0.2648, 0.9568, 0.1593, 0.9568, 0.4973, 0.8482, 0.4829, 0.882, 0.4829, 0.882, 0.4973, 0.8482, 0.2648, 0.5789, 0.4225, 0.5779, 0.4225, 0.5779, 0.2648, 0.5789, 0.02819, 0.6588, 0.02362, 0.8114, 0.02362, 0.8114, 0.02464, 0.6588, 0.4829, 0.882, 0.4614, 0.9097, 0.4614, 0.9097, 0.4829, 0.882, 0.4614, 0.9097, 0.4327, 0.9333, 0.4327, 0.9333, 0.4614, 0.9097, 0.3703, 0.9568, 0.2648, 0.9568, 0.2648, 0.9568, 0.3703, 0.9568, 0.02362, 0.8114, 0.02874, 0.8482, 0.02874, 0.8482, 0.02362, 0.8114, 0.06813, 0.9097, 0.09681, 0.9333, 0.09681, 0.9333, 0.06813, 0.9097, 0.4225, 0.5779, 0.5014, 0.6588, 0.5014, 0.6588, 0.4225, 0.5779, 0.4327, 0.9333, 0.402, 0.9476, 0.402, 0.9476, 0.4327, 0.9333, 0.008561, 0.4791, 0.008561, 0.9914, 0.008561, 0.9914, 0.008561, 0.4791, 0.2648, 0.9914, 0.5196, 0.9914, 0.5196, 0.9914, 0.2648, 0.9914, 0.2648, 0.4791, 0.008561, 0.4791, 0.008561, 0.4791, 0.2648, 0.4791, 0.5196, 0.4791, 0.2648, 0.4791, 0.2648, 0.4791, 0.5196, 0.4791, 0.5196, 0.9914, 0.5196, 0.4791, 0.5196, 0.4791, 0.5196, 0.9914, 0.008561, 0.9914, 0.2648, 0.9914, 0.2648, 0.9914, 0.008561, 0.9914])
me_fond.materials.append(mat_defaultwhite)
me_fond.use_remesh_preserve_volume = False
me_fond.use_remesh_preserve_attributes = False
me_fond.use_mirror_vertex_groups = False
me_fond.update()
me_vitre = bpy.data.meshes.new('vitre')
me_vitre.from_pydata([(0.001453, -0.03893, 0.0345), (0.001453, -0.03328, 0.03914), (0.001453, -0.02722, 0.04197), (0.001453, -0.02097, 0.04379), (0.001453, -0.000174, 0.04379), (0.001453, -0.03126, -0.0309), (0.001453, -0.0468, -0.01496), (0.001453, -0.04701, 0.01512), (0.001453, -0.046, 0.02239), (0.001453, -0.04317, 0.02905), (0.001453, 0.03858, 0.0345), (0.001453, 0.03293, 0.03914), (0.001453, 0.02688, 0.04197), (0.001453, 0.02062, 0.04379), (0.001453, -0.000174, -0.0307), (0.001453, 0.03091, -0.0309), (0.001453, 0.04645, -0.01496), (0.001453, 0.04666, 0.01512), (0.001453, 0.04565, 0.02239), (0.001453, 0.04282, 0.02905), (0.001453, -0.0001744, 0.01866)], [], [(4, 20, 13), (19, 20, 18), (5, 20, 6), (0, 9, 20), (12, 20, 11), (3, 20, 4), (2, 20, 3), (0, 20, 1), (16, 17, 20), (11, 20, 10), (12, 13, 20), (16, 20, 15), (9, 8, 20), (14, 20, 5), (2, 1, 20), (10, 20, 19), (7, 20, 8), (18, 20, 17), (6, 20, 7), (15, 20, 14)])
_uv = me_vitre.uv_layers.new(name='UVMap')
_uv.uv.foreach_set('vector', [0.5, 1.0, 0.5, 0.6636, 0.722, 1.0, 0.9591, 0.8027, 0.5, 0.6636, 0.9892, 0.7135, 0.1681, 0.0, 0.5, 0.6636, 0.002157, 0.2135, 0.0862, 0.8757, 0.04094, 0.8027, 0.5, 0.6636, 0.7888, 0.9757, 0.5, 0.6636, 0.8535, 0.9378, 0.278, 1.0, 0.5, 0.6636, 0.5, 1.0, 0.2112, 0.9757, 0.5, 0.6636, 0.278, 1.0, 0.0862, 0.8757, 0.5, 0.6636, 0.1465, 0.9378, 0.9978, 0.2135, 1.0, 0.6162, 0.5, 0.6636, 0.8535, 0.9378, 0.5, 0.6636, 0.9138, 0.8757, 0.7888, 0.9757, 0.722, 1.0, 0.5, 0.6636, 0.9978, 0.2135, 0.5, 0.6636, 0.8319, 0.0, 0.04094, 0.8027, 0.01077, 0.7135, 0.5, 0.6636, 0.5, 0.002705, 0.5, 0.6636, 0.1681, 0.0, 0.2112, 0.9757, 0.1465, 0.9378, 0.5, 0.6636, 0.9138, 0.8757, 0.5, 0.6636, 0.9591, 0.8027, 0.0, 0.6162, 0.5, 0.6636, 0.01077, 0.7135, 0.9892, 0.7135, 0.5, 0.6636, 1.0, 0.6162, 0.002157, 0.2135, 0.5, 0.6636, 0.0, 0.6162, 0.8319, 0.0, 0.5, 0.6636, 0.5, 0.002705])
me_vitre.materials.append(mat_transparent)
me_vitre.use_remesh_preserve_volume = False
me_vitre.use_remesh_preserve_attributes = False
me_vitre.use_mirror_vertex_groups = False
me_vitre.update()

# ---- objects
ob_aircraft = bpy.data.objects.new('aircraft', me_aircraft)
ob_face = bpy.data.objects.new('face', me_face)
ob_bkg = bpy.data.objects.new('bkg', me_bkg)
ob_roll = bpy.data.objects.new('Roll', me_roll)
ob_pitch = bpy.data.objects.new('Pitch', me_pitch)
ob_fond = bpy.data.objects.new('fond', me_fond)
ob_vitre = bpy.data.objects.new('vitre', me_vitre)

# ---- transforms, parenting, visibility, modifiers, constraints
ob_aircraft.location = (0.0, 0.0, 0.0)
ob_aircraft.scale = (0.003745, 0.03733, 0.001141)
ob_aircraft.lineart.crease_threshold = 0.0
_m = ob_aircraft.modifiers.new('Auto Smooth', 'NODES')
_m.node_group = ng_auto_smooth
_gi = [s.identifier for s in ng_auto_smooth.interface.items_tree if s.item_type == 'SOCKET' and s.in_out == 'INPUT']
_m[_gi[1]] = 3.142  # Angle
ob_face.location = (0.01669, 0.0, 0.0)
ob_face.scale = (1.416, 1.416, 1.416)
ob_face.lineart.crease_threshold = 0.0
_m = ob_face.modifiers.new('Auto Smooth', 'NODES')
_m.node_group = ng_auto_smooth
_gi = [s.identifier for s in ng_auto_smooth.interface.items_tree if s.item_type == 'SOCKET' and s.in_out == 'INPUT']
_m[_gi[1]] = 3.142  # Angle
ob_bkg.location = (0.001356, 0.0, 0.0)
ob_bkg.lineart.crease_threshold = 0.0
_m = ob_bkg.modifiers.new('Auto Smooth', 'NODES')
_m.node_group = ng_auto_smooth
_gi = [s.identifier for s in ng_auto_smooth.interface.items_tree if s.item_type == 'SOCKET' and s.in_out == 'INPUT']
_m[_gi[1]] = 3.142  # Angle
ob_roll.location = (0.01669, 0.0, 0.0)
ob_roll.scale = (1.416, 1.416, 1.416)
ob_roll.lineart.crease_threshold = 0.0
_m = ob_roll.modifiers.new('Auto Smooth', 'NODES')
_m.node_group = ng_auto_smooth
_gi = [s.identifier for s in ng_auto_smooth.interface.items_tree if s.item_type == 'SOCKET' and s.in_out == 'INPUT']
_m[_gi[1]] = 3.142  # Angle
ob_pitch.location = (0.01849, 0.0, 0.0)
ob_pitch.scale = (1.416, 1.416, 1.416)
ob_pitch.lineart.crease_threshold = 0.0
_m = ob_pitch.modifiers.new('Auto Smooth', 'NODES')
_m.node_group = ng_auto_smooth
_gi = [s.identifier for s in ng_auto_smooth.interface.items_tree if s.item_type == 'SOCKET' and s.in_out == 'INPUT']
_m[_gi[1]] = 3.142  # Angle
ob_fond.location = (0.0, 0.0, 0.0)
ob_fond.lineart.crease_threshold = 0.0
_m = ob_fond.modifiers.new('Auto Smooth', 'NODES')
_m.node_group = ng_auto_smooth
_gi = [s.identifier for s in ng_auto_smooth.interface.items_tree if s.item_type == 'SOCKET' and s.in_out == 'INPUT']
_m[_gi[1]] = 3.142  # Angle
ob_vitre.location = (0.0, 0.0, 0.0)
ob_vitre.display_type = 'SOLID'
ob_vitre.show_transparent = True
ob_vitre.lineart.crease_threshold = 0.0
_m = ob_vitre.modifiers.new('Auto Smooth', 'NODES')
_m.node_group = ng_auto_smooth
_gi = [s.identifier for s in ng_auto_smooth.interface.items_tree if s.item_type == 'SOCKET' and s.in_out == 'INPUT']
_m[_gi[1]] = 3.142  # Angle

# ---- collection membership
col_collection_1.objects.link(ob_aircraft)
col_collection_1.objects.link(ob_face)
col_collection_1.objects.link(ob_bkg)
col_collection_1.objects.link(ob_roll)
col_collection_1.objects.link(ob_pitch)
col_collection_1.objects.link(ob_fond)
col_collection_2.objects.link(ob_vitre)

# ---- scene / render settings (as saved in the file)
scene.frame_start = 1; scene.frame_end = 250; scene.frame_set(1)
scene.render.engine = 'BLENDER_EEVEE_NEXT'
scene.render.image_settings.color_mode = 'RGB'
scene.render.image_settings.compression = 90
scene.render.resolution_percentage = 50
scene.render.dither_intensity = 0.0
scene.render.bake_margin = 2
scene.render.bake_bias = 0.0
scene.cycles.use_denoising = False
scene.cycles.samples = 10
scene.cycles.sampling_pattern = 'TABULATED_SOBOL'
scene.cycles.light_sampling_threshold = 0.0
scene.cycles.use_adaptive_sampling = False
scene.cycles.use_light_tree = False
scene.cycles.blur_glossy = 0.0
scene.cycles.volume_bounces = 1
scene.cycles.pixel_filter_type = 'GAUSSIAN'
scene.cycles.sample_clamp_indirect = 0.0
scene.view_settings.view_transform = 'Standard'
bpy.context.view_layer.update()

# ---- added for rendering (the .blend has no active camera and no usable light): camera, sun
cam_auto = bpy.data.cameras.new('AutoCamera')
cam_auto.lens = 50.0
cam_auto.sensor_width = 36.0
cam_auto.clip_end = 1000.0
ob_auto_camera = bpy.data.objects.new('AutoCamera', cam_auto)
scene.collection.objects.link(ob_auto_camera)
ob_auto_camera.location = (0.182862, -0.222054, 0.14832)
ob_auto_camera.rotation_euler = (1.09748, -7.21219e-08, 0.694738)
scene.camera = ob_auto_camera
light_auto_sun = bpy.data.lights.new('AutoSun', 'SUN')
light_auto_sun.energy = 3.0
light_auto_sun.angle = 0.0523599
ob_auto_sun = bpy.data.objects.new('AutoSun', light_auto_sun)
scene.collection.objects.link(ob_auto_sun)
ob_auto_sun.rotation_euler = (0.872665, 0.174533, 0.523599)
bpy.context.view_layer.update()
